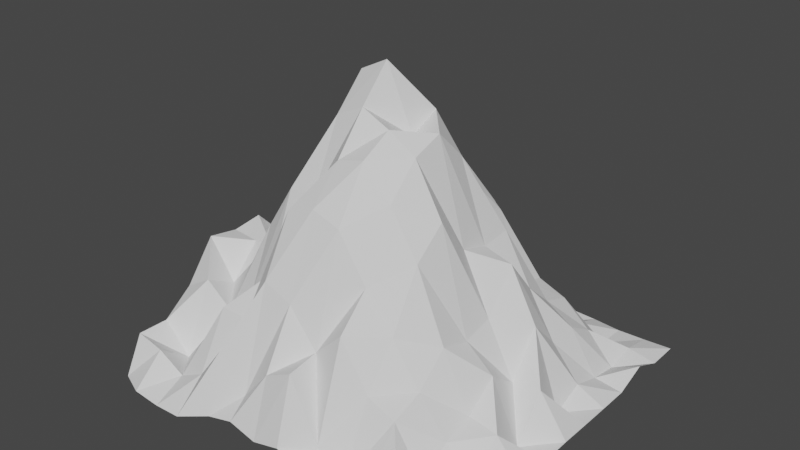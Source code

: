 # Source: 1_.blend  (saved by Blender 3.3.6; exported with 4.5.12 LTS)
import bpy
from mathutils import Matrix  # noqa: F401  (used for matrix-valued properties, if any)

bpy.ops.wm.read_factory_settings(use_empty=True)
scene = bpy.context.scene
scene.name = 'Scene'

# ---- collections
col_collection = bpy.data.collections.new('Collection'); scene.collection.children.link(col_collection)

# ---- world
world_world = bpy.data.worlds.new('World'); scene.world = world_world
world_world.use_nodes = True; world_world.node_tree.nodes.clear()
_N = world_world.node_tree.nodes; _L = world_world.node_tree.links
n0 = _N.new('ShaderNodeOutputWorld'); n0.name = 'World Output'; n0.location = (300, 300)
n1 = _N.new('ShaderNodeBackground'); n1.name = 'Background'; n1.location = (10, 300)
n1.inputs[0].default_value = (0.05088, 0.05088, 0.05088, 1.0)
_L.new(n1.outputs[0], n0.inputs[0])
n0.is_active_output = True
world_world.color = (0.05088, 0.05088, 0.05088)
world_world.use_sun_shadow = False
world_world.sun_shadow_jitter_overblur = 0.0

# ---- meshes
me_plane_002 = bpy.data.meshes.new('Plane.002')
me_plane_002.from_pydata([(3.072, -3.629, 0.0144), (1.504, -3.593, 0.01584), (1.625, -3.629, 0.02703), (1.746, -3.629, 0.01618), (1.866, -3.629, 0.02181), (1.987, -3.593, 0.04971), (2.107, -3.593, 0.08272), (2.228, -3.593, 0.05174), (2.348, -3.593, 0.08272), (2.469, -3.593, 0.04971), (2.589, -3.629, 0.02181), (2.71, -3.629, 0.01468), (2.83, -3.629, 0.01579), (2.951, -3.629, 0.01889), (3.072, -3.539, 0.01579), (3.072, -3.45, 0.01889), (3.072, -3.361, 0.01889), (3.072, -3.272, 0.01104), (3.072, -3.182, 0.02167), (3.072, -3.093, 0.0239), (3.072, -3.004, 0.02167), (3.072, -2.914, 0.02053), (3.072, -2.825, 0.02053), (3.072, -2.736, 0.07347), (3.072, -2.647, 0.01889), (3.072, -2.557, 0.02053), (1.504, -3.539, 0.177), (1.504, -3.45, 0.175), (1.504, -3.361, 0.2762), (1.504, -3.272, 0.4502), (1.504, -3.182, 0.4266), (1.504, -3.093, 0.4432), (1.504, -3.004, 0.3049), (1.504, -2.914, 0.4502), (1.504, -2.825, 0.2763), (1.504, -2.736, 0.1445), (1.504, -2.647, 0.08662), (1.504, -2.557, 0.1273), (1.625, -3.539, 0.1493), (1.625, -3.45, 0.04778), (1.625, -3.361, 0.3478), (1.625, -3.272, 0.2757), (1.625, -3.182, 0.4155), (1.625, -3.093, 0.2204), (1.625, -3.004, 0.3363), (1.625, -2.914, 0.2757), (1.625, -2.825, 0.3478), (1.625, -2.736, 0.1695), (1.625, -2.647, 0.1586), (1.625, -2.557, 0.09122), (1.746, -3.539, 0.08268), (1.746, -3.45, 0.1936), (1.746, -3.361, 0.2547), (1.746, -3.272, 0.4144), (1.746, -3.182, 0.455), (1.746, -3.093, 0.6067), (1.746, -3.004, 0.455), (1.746, -2.914, 0.4144), (1.746, -2.825, 0.2547), (1.746, -2.736, 0.2729), (1.746, -2.647, 0.1824), (1.746, -2.557, 0.1122), (1.866, -3.539, 0.1415), (1.866, -3.45, 0.3757), (1.866, -3.361, 0.3469), (1.866, -3.272, 0.6242), (1.866, -3.182, 0.6903), (1.866, -3.093, 0.8511), (1.866, -3.004, 0.8121), (1.866, -2.914, 0.6242), (1.866, -2.825, 0.548), (1.866, -2.736, 0.2539), (1.866, -2.647, 0.1175), (1.866, -2.557, 0.1574), (1.987, -3.539, 0.2982), (1.987, -3.45, 0.3719), (1.987, -3.361, 0.5025), (1.987, -3.272, 0.8124), (1.987, -3.182, 0.8227), (1.987, -3.093, 0.9925), (1.987, -3.004, 0.9445), (1.987, -2.914, 0.8917), (1.987, -2.825, 0.6242), (1.987, -2.736, 0.4144), (1.987, -2.647, 0.09923), (1.987, -2.557, 0.273), (2.107, -3.539, 0.1539), (2.107, -3.45, 0.5767), (2.107, -3.361, 0.8121), (2.107, -3.272, 0.8227), (2.107, -3.182, 1.096), (2.107, -3.093, 1.232), (2.107, -3.004, 0.9741), (2.107, -2.914, 0.9445), (2.107, -2.825, 0.611), (2.107, -2.736, 0.455), (2.107, -2.647, 0.1539), (2.107, -2.557, 0.2022), (2.228, -3.539, 0.2964), (2.228, -3.45, 0.5274), (2.228, -3.361, 0.8511), (2.228, -3.272, 0.9925), (2.228, -3.182, 1.152), (2.228, -3.093, 1.293), (2.228, -3.004, 1.152), (2.228, -2.914, 0.9925), (2.228, -2.825, 0.7718), (2.228, -2.736, 0.5274), (2.228, -2.647, 0.3757), (2.228, -2.557, 0.2647), (2.348, -3.539, 0.355), (2.348, -3.45, 0.3757), (2.348, -3.361, 0.8121), (2.348, -3.272, 1.024), (2.348, -3.182, 1.096), (2.348, -3.093, 1.03), (2.348, -3.004, 1.096), (2.348, -2.914, 0.8227), (2.348, -2.825, 0.7328), (2.348, -2.736, 0.5767), (2.348, -2.647, 0.1539), (2.348, -2.557, 0.105), (2.469, -3.539, 0.09719), (2.469, -3.45, 0.4937), (2.469, -3.361, 0.6242), (2.469, -3.272, 0.8917), (2.469, -3.182, 1.024), (2.469, -3.093, 1.072), (2.469, -3.004, 0.9445), (2.469, -2.914, 0.6906), (2.469, -2.825, 0.6242), (2.469, -2.736, 0.4144), (2.469, -2.647, 0.1765), (2.469, -2.557, 0.09308), (2.589, -3.539, 0.01973), (2.589, -3.45, 0.2964), (2.589, -3.361, 0.4687), (2.589, -3.272, 0.7035), (2.589, -3.182, 0.8121), (2.589, -3.093, 0.65), (2.589, -3.004, 0.611), (2.589, -2.914, 0.6242), (2.589, -2.825, 0.3469), (2.589, -2.736, 0.2964), (2.589, -2.647, 0.01973), (2.589, -2.557, 0.02297), (2.71, -3.539, 0.0663), (2.71, -3.45, 0.2493), (2.71, -3.361, 0.2964), (2.71, -3.272, 0.4144), (2.71, -3.182, 0.3757), (2.71, -3.093, 0.4056), (2.71, -3.004, 0.5767), (2.71, -2.914, 0.4144), (2.71, -2.825, 0.2964), (2.71, -2.736, 0.2493), (2.71, -2.647, 0.0663), (2.71, -2.557, 0.01917), (2.83, -3.539, 0.101), (2.83, -3.45, 0.0663), (2.83, -3.361, 0.1415), (2.83, -3.272, 0.1765), (2.83, -3.182, 0.2757), (2.83, -3.093, 0.1746), (2.83, -3.004, 0.355), (2.83, -2.914, 0.2189), (2.83, -2.825, 0.2208), (2.83, -2.736, 0.1456), (2.83, -2.647, 0.01717), (2.83, -2.557, 0.01104), (2.951, -3.539, 0.0144), (2.951, -3.45, 0.01607), (2.951, -3.361, 0.03955), (2.951, -3.272, 0.1541), (2.951, -3.182, 0.0209), (2.951, -3.093, 0.1955), (2.951, -3.004, 0.0209), (2.951, -2.914, 0.07733), (2.951, -2.825, 0.03645), (2.951, -2.736, 0.01468), (2.951, -2.647, 0.04093), (2.951, -2.557, 0.0144)], [], [(12, 13, 170, 158), (158, 170, 171, 159), (159, 171, 172, 160), (160, 172, 173, 161), (161, 173, 174, 162), (162, 174, 175, 163), (163, 175, 176, 164), (164, 176, 177, 165), (165, 177, 178, 166), (166, 178, 179, 167), (167, 179, 180, 168), (168, 180, 181, 169), (11, 12, 158, 146), (146, 158, 159, 147), (147, 159, 160, 148), (148, 160, 161, 149), (149, 161, 162, 150), (150, 162, 163, 151), (151, 163, 164, 152), (152, 164, 165, 153), (153, 165, 166, 154), (154, 166, 167, 155), (155, 167, 168, 156), (156, 168, 169, 157), (10, 11, 146, 134), (134, 146, 147, 135), (135, 147, 148, 136), (136, 148, 149, 137), (137, 149, 150, 138), (138, 150, 151, 139), (139, 151, 152, 140), (140, 152, 153, 141), (141, 153, 154, 142), (142, 154, 155, 143), (143, 155, 156, 144), (144, 156, 157, 145), (9, 10, 134, 122), (122, 134, 135, 123), (123, 135, 136, 124), (124, 136, 137, 125), (125, 137, 138, 126), (126, 138, 139, 127), (127, 139, 140, 128), (128, 140, 141, 129), (129, 141, 142, 130), (130, 142, 143, 131), (131, 143, 144, 132), (132, 144, 145, 133), (8, 9, 122, 110), (110, 122, 123, 111), (111, 123, 124, 112), (112, 124, 125, 113), (113, 125, 126, 114), (114, 126, 127, 115), (115, 127, 128, 116), (116, 128, 129, 117), (117, 129, 130, 118), (118, 130, 131, 119), (119, 131, 132, 120), (120, 132, 133, 121), (7, 8, 110, 98), (98, 110, 111, 99), (99, 111, 112, 100), (100, 112, 113, 101), (101, 113, 114, 102), (102, 114, 115, 103), (103, 115, 116, 104), (104, 116, 117, 105), (105, 117, 118, 106), (106, 118, 119, 107), (107, 119, 120, 108), (108, 120, 121, 109), (6, 7, 98, 86), (86, 98, 99, 87), (87, 99, 100, 88), (88, 100, 101, 89), (89, 101, 102, 90), (90, 102, 103, 91), (91, 103, 104, 92), (92, 104, 105, 93), (93, 105, 106, 94), (94, 106, 107, 95), (95, 107, 108, 96), (96, 108, 109, 97), (5, 6, 86, 74), (74, 86, 87, 75), (75, 87, 88, 76), (76, 88, 89, 77), (77, 89, 90, 78), (78, 90, 91, 79), (79, 91, 92, 80), (80, 92, 93, 81), (81, 93, 94, 82), (82, 94, 95, 83), (83, 95, 96, 84), (84, 96, 97, 85), (4, 5, 74, 62), (62, 74, 75, 63), (63, 75, 76, 64), (64, 76, 77, 65), (65, 77, 78, 66), (66, 78, 79, 67), (67, 79, 80, 68), (68, 80, 81, 69), (69, 81, 82, 70), (70, 82, 83, 71), (71, 83, 84, 72), (72, 84, 85, 73), (3, 4, 62, 50), (50, 62, 63, 51), (51, 63, 64, 52), (52, 64, 65, 53), (53, 65, 66, 54), (54, 66, 67, 55), (55, 67, 68, 56), (56, 68, 69, 57), (57, 69, 70, 58), (58, 70, 71, 59), (59, 71, 72, 60), (60, 72, 73, 61), (2, 3, 50, 38), (38, 50, 51, 39), (39, 51, 52, 40), (40, 52, 53, 41), (41, 53, 54, 42), (42, 54, 55, 43), (43, 55, 56, 44), (44, 56, 57, 45), (45, 57, 58, 46), (46, 58, 59, 47), (47, 59, 60, 48), (48, 60, 61, 49), (1, 2, 38, 26), (26, 38, 39, 27), (27, 39, 40, 28), (28, 40, 41, 29), (29, 41, 42, 30), (30, 42, 43, 31), (31, 43, 44, 32), (32, 44, 45, 33), (33, 45, 46, 34), (34, 46, 47, 35), (35, 47, 48, 36), (36, 48, 49, 37), (13, 0, 14, 170), (170, 14, 15, 171), (171, 15, 16, 172), (172, 16, 17, 173), (173, 17, 18, 174), (174, 18, 19, 175), (175, 19, 20, 176), (176, 20, 21, 177), (177, 21, 22, 178), (178, 22, 23, 179), (179, 23, 24, 180), (180, 24, 25, 181)])
_uv = me_plane_002.uv_layers.new(name='UVMap')
_uv.uv.foreach_set('vector', [0.9608, 0.0, 0.9804, 0.0, 0.9804, 0.01961, 0.9608, 0.01961, 0.9608, 0.01961, 0.9804, 0.01961, 0.9804, 0.03922, 0.9608, 0.03922, 0.9608, 0.03922, 0.9804, 0.03922, 0.9804, 0.05882, 0.9608, 0.05882, 0.9608, 0.05882, 0.9804, 0.05882, 0.9804, 0.07843, 0.9608, 0.07843, 0.9608, 0.07843, 0.9804, 0.07843, 0.9804, 0.09804, 0.9608, 0.09804, 0.9608, 0.09804, 0.9804, 0.09804, 0.9804, 0.1176, 0.9608, 0.1176, 0.9608, 0.1176, 0.9804, 0.1176, 0.9804, 0.1373, 0.9608, 0.1373, 0.9608, 0.1373, 0.9804, 0.1373, 0.9804, 0.1569, 0.9608, 0.1569, 0.9608, 0.1569, 0.9804, 0.1569, 0.9804, 0.1765, 0.9608, 0.1765, 0.9608, 0.1765, 0.9804, 0.1765, 0.9804, 0.1961, 0.9608, 0.1961, 0.9608, 0.1961, 0.9804, 0.1961, 0.9804, 0.2157, 0.9608, 0.2157, 0.9608, 0.2157, 0.9804, 0.2157, 0.9804, 0.2353, 0.9608, 0.2353, 0.9412, 0.0, 0.9608, 0.0, 0.9608, 0.01961, 0.9412, 0.01961, 0.9412, 0.01961, 0.9608, 0.01961, 0.9608, 0.03922, 0.9412, 0.03922, 0.9412, 0.03922, 0.9608, 0.03922, 0.9608, 0.05882, 0.9412, 0.05882, 0.9412, 0.05882, 0.9608, 0.05882, 0.9608, 0.07843, 0.9412, 0.07843, 0.9412, 0.07843, 0.9608, 0.07843, 0.9608, 0.09804, 0.9412, 0.09804, 0.9412, 0.09804, 0.9608, 0.09804, 0.9608, 0.1176, 0.9412, 0.1176, 0.9412, 0.1176, 0.9608, 0.1176, 0.9608, 0.1373, 0.9412, 0.1373, 0.9412, 0.1373, 0.9608, 0.1373, 0.9608, 0.1569, 0.9412, 0.1569, 0.9412, 0.1569, 0.9608, 0.1569, 0.9608, 0.1765, 0.9412, 0.1765, 0.9412, 0.1765, 0.9608, 0.1765, 0.9608, 0.1961, 0.9412, 0.1961, 0.9412, 0.1961, 0.9608, 0.1961, 0.9608, 0.2157, 0.9412, 0.2157, 0.9412, 0.2157, 0.9608, 0.2157, 0.9608, 0.2353, 0.9412, 0.2353, 0.9216, 0.0, 0.9412, 0.0, 0.9412, 0.01961, 0.9216, 0.01961, 0.9216, 0.01961, 0.9412, 0.01961, 0.9412, 0.03922, 0.9216, 0.03922, 0.9216, 0.03922, 0.9412, 0.03922, 0.9412, 0.05882, 0.9216, 0.05882, 0.9216, 0.05882, 0.9412, 0.05882, 0.9412, 0.07843, 0.9216, 0.07843, 0.9216, 0.07843, 0.9412, 0.07843, 0.9412, 0.09804, 0.9216, 0.09804, 0.9216, 0.09804, 0.9412, 0.09804, 0.9412, 0.1176, 0.9216, 0.1176, 0.9216, 0.1176, 0.9412, 0.1176, 0.9412, 0.1373, 0.9216, 0.1373, 0.9216, 0.1373, 0.9412, 0.1373, 0.9412, 0.1569, 0.9216, 0.1569, 0.9216, 0.1569, 0.9412, 0.1569, 0.9412, 0.1765, 0.9216, 0.1765, 0.9216, 0.1765, 0.9412, 0.1765, 0.9412, 0.1961, 0.9216, 0.1961, 0.9216, 0.1961, 0.9412, 0.1961, 0.9412, 0.2157, 0.9216, 0.2157, 0.9216, 0.2157, 0.9412, 0.2157, 0.9412, 0.2353, 0.9216, 0.2353, 0.902, 0.0, 0.9216, 0.0, 0.9216, 0.01961, 0.902, 0.01961, 0.902, 0.01961, 0.9216, 0.01961, 0.9216, 0.03922, 0.902, 0.03922, 0.902, 0.03922, 0.9216, 0.03922, 0.9216, 0.05882, 0.902, 0.05882, 0.902, 0.05882, 0.9216, 0.05882, 0.9216, 0.07843, 0.902, 0.07843, 0.902, 0.07843, 0.9216, 0.07843, 0.9216, 0.09804, 0.902, 0.09804, 0.902, 0.09804, 0.9216, 0.09804, 0.9216, 0.1176, 0.902, 0.1176, 0.902, 0.1176, 0.9216, 0.1176, 0.9216, 0.1373, 0.902, 0.1373, 0.902, 0.1373, 0.9216, 0.1373, 0.9216, 0.1569, 0.902, 0.1569, 0.902, 0.1569, 0.9216, 0.1569, 0.9216, 0.1765, 0.902, 0.1765, 0.902, 0.1765, 0.9216, 0.1765, 0.9216, 0.1961, 0.902, 0.1961, 0.902, 0.1961, 0.9216, 0.1961, 0.9216, 0.2157, 0.902, 0.2157, 0.902, 0.2157, 0.9216, 0.2157, 0.9216, 0.2353, 0.902, 0.2353, 0.8824, 0.0, 0.902, 0.0, 0.902, 0.01961, 0.8824, 0.01961, 0.8824, 0.01961, 0.902, 0.01961, 0.902, 0.03922, 0.8824, 0.03922, 0.8824, 0.03922, 0.902, 0.03922, 0.902, 0.05882, 0.8824, 0.05882, 0.8824, 0.05882, 0.902, 0.05882, 0.902, 0.07843, 0.8824, 0.07843, 0.8824, 0.07843, 0.902, 0.07843, 0.902, 0.09804, 0.8824, 0.09804, 0.8824, 0.09804, 0.902, 0.09804, 0.902, 0.1176, 0.8824, 0.1176, 0.8824, 0.1176, 0.902, 0.1176, 0.902, 0.1373, 0.8824, 0.1373, 0.8824, 0.1373, 0.902, 0.1373, 0.902, 0.1569, 0.8824, 0.1569, 0.8824, 0.1569, 0.902, 0.1569, 0.902, 0.1765, 0.8824, 0.1765, 0.8824, 0.1765, 0.902, 0.1765, 0.902, 0.1961, 0.8824, 0.1961, 0.8824, 0.1961, 0.902, 0.1961, 0.902, 0.2157, 0.8824, 0.2157, 0.8824, 0.2157, 0.902, 0.2157, 0.902, 0.2353, 0.8824, 0.2353, 0.8627, 0.0, 0.8824, 0.0, 0.8824, 0.01961, 0.8627, 0.01961, 0.8627, 0.01961, 0.8824, 0.01961, 0.8824, 0.03922, 0.8627, 0.03922, 0.8627, 0.03922, 0.8824, 0.03922, 0.8824, 0.05882, 0.8627, 0.05882, 0.8627, 0.05882, 0.8824, 0.05882, 0.8824, 0.07843, 0.8627, 0.07843, 0.8627, 0.07843, 0.8824, 0.07843, 0.8824, 0.09804, 0.8627, 0.09804, 0.8627, 0.09804, 0.8824, 0.09804, 0.8824, 0.1176, 0.8627, 0.1176, 0.8627, 0.1176, 0.8824, 0.1176, 0.8824, 0.1373, 0.8627, 0.1373, 0.8627, 0.1373, 0.8824, 0.1373, 0.8824, 0.1569, 0.8627, 0.1569, 0.8627, 0.1569, 0.8824, 0.1569, 0.8824, 0.1765, 0.8627, 0.1765, 0.8627, 0.1765, 0.8824, 0.1765, 0.8824, 0.1961, 0.8627, 0.1961, 0.8627, 0.1961, 0.8824, 0.1961, 0.8824, 0.2157, 0.8627, 0.2157, 0.8627, 0.2157, 0.8824, 0.2157, 0.8824, 0.2353, 0.8627, 0.2353, 0.8431, 0.0, 0.8627, 0.0, 0.8627, 0.01961, 0.8431, 0.01961, 0.8431, 0.01961, 0.8627, 0.01961, 0.8627, 0.03922, 0.8431, 0.03922, 0.8431, 0.03922, 0.8627, 0.03922, 0.8627, 0.05882, 0.8431, 0.05882, 0.8431, 0.05882, 0.8627, 0.05882, 0.8627, 0.07843, 0.8431, 0.07843, 0.8431, 0.07843, 0.8627, 0.07843, 0.8627, 0.09804, 0.8431, 0.09804, 0.8431, 0.09804, 0.8627, 0.09804, 0.8627, 0.1176, 0.8431, 0.1176, 0.8431, 0.1176, 0.8627, 0.1176, 0.8627, 0.1373, 0.8431, 0.1373, 0.8431, 0.1373, 0.8627, 0.1373, 0.8627, 0.1569, 0.8431, 0.1569, 0.8431, 0.1569, 0.8627, 0.1569, 0.8627, 0.1765, 0.8431, 0.1765, 0.8431, 0.1765, 0.8627, 0.1765, 0.8627, 0.1961, 0.8431, 0.1961, 0.8431, 0.1961, 0.8627, 0.1961, 0.8627, 0.2157, 0.8431, 0.2157, 0.8431, 0.2157, 0.8627, 0.2157, 0.8627, 0.2353, 0.8431, 0.2353, 0.8235, 0.0, 0.8431, 0.0, 0.8431, 0.01961, 0.8235, 0.01961, 0.8235, 0.01961, 0.8431, 0.01961, 0.8431, 0.03922, 0.8235, 0.03922, 0.8235, 0.03922, 0.8431, 0.03922, 0.8431, 0.05882, 0.8235, 0.05882, 0.8235, 0.05882, 0.8431, 0.05882, 0.8431, 0.07843, 0.8235, 0.07843, 0.8235, 0.07843, 0.8431, 0.07843, 0.8431, 0.09804, 0.8235, 0.09804, 0.8235, 0.09804, 0.8431, 0.09804, 0.8431, 0.1176, 0.8235, 0.1176, 0.8235, 0.1176, 0.8431, 0.1176, 0.8431, 0.1373, 0.8235, 0.1373, 0.8235, 0.1373, 0.8431, 0.1373, 0.8431, 0.1569, 0.8235, 0.1569, 0.8235, 0.1569, 0.8431, 0.1569, 0.8431, 0.1765, 0.8235, 0.1765, 0.8235, 0.1765, 0.8431, 0.1765, 0.8431, 0.1961, 0.8235, 0.1961, 0.8235, 0.1961, 0.8431, 0.1961, 0.8431, 0.2157, 0.8235, 0.2157, 0.8235, 0.2157, 0.8431, 0.2157, 0.8431, 0.2353, 0.8235, 0.2353, 0.8039, 0.0, 0.8235, 0.0, 0.8235, 0.01961, 0.8039, 0.01961, 0.8039, 0.01961, 0.8235, 0.01961, 0.8235, 0.03922, 0.8039, 0.03922, 0.8039, 0.03922, 0.8235, 0.03922, 0.8235, 0.05882, 0.8039, 0.05882, 0.8039, 0.05882, 0.8235, 0.05882, 0.8235, 0.07843, 0.8039, 0.07843, 0.8039, 0.07843, 0.8235, 0.07843, 0.8235, 0.09804, 0.8039, 0.09804, 0.8039, 0.09804, 0.8235, 0.09804, 0.8235, 0.1176, 0.8039, 0.1176, 0.8039, 0.1176, 0.8235, 0.1176, 0.8235, 0.1373, 0.8039, 0.1373, 0.8039, 0.1373, 0.8235, 0.1373, 0.8235, 0.1569, 0.8039, 0.1569, 0.8039, 0.1569, 0.8235, 0.1569, 0.8235, 0.1765, 0.8039, 0.1765, 0.8039, 0.1765, 0.8235, 0.1765, 0.8235, 0.1961, 0.8039, 0.1961, 0.8039, 0.1961, 0.8235, 0.1961, 0.8235, 0.2157, 0.8039, 0.2157, 0.8039, 0.2157, 0.8235, 0.2157, 0.8235, 0.2353, 0.8039, 0.2353, 0.7843, 0.0, 0.8039, 0.0, 0.8039, 0.01961, 0.7843, 0.01961, 0.7843, 0.01961, 0.8039, 0.01961, 0.8039, 0.03922, 0.7843, 0.03922, 0.7843, 0.03922, 0.8039, 0.03922, 0.8039, 0.05882, 0.7843, 0.05882, 0.7843, 0.05882, 0.8039, 0.05882, 0.8039, 0.07843, 0.7843, 0.07843, 0.7843, 0.07843, 0.8039, 0.07843, 0.8039, 0.09804, 0.7843, 0.09804, 0.7843, 0.09804, 0.8039, 0.09804, 0.8039, 0.1176, 0.7843, 0.1176, 0.7843, 0.1176, 0.8039, 0.1176, 0.8039, 0.1373, 0.7843, 0.1373, 0.7843, 0.1373, 0.8039, 0.1373, 0.8039, 0.1569, 0.7843, 0.1569, 0.7843, 0.1569, 0.8039, 0.1569, 0.8039, 0.1765, 0.7843, 0.1765, 0.7843, 0.1765, 0.8039, 0.1765, 0.8039, 0.1961, 0.7843, 0.1961, 0.7843, 0.1961, 0.8039, 0.1961, 0.8039, 0.2157, 0.7843, 0.2157, 0.7843, 0.2157, 0.8039, 0.2157, 0.8039, 0.2353, 0.7843, 0.2353, 0.7647, 0.0, 0.7843, 0.0, 0.7843, 0.01961, 0.7647, 0.01961, 0.7647, 0.01961, 0.7843, 0.01961, 0.7843, 0.03922, 0.7647, 0.03922, 0.7647, 0.03922, 0.7843, 0.03922, 0.7843, 0.05882, 0.7647, 0.05882, 0.7647, 0.05882, 0.7843, 0.05882, 0.7843, 0.07843, 0.7647, 0.07843, 0.7647, 0.07843, 0.7843, 0.07843, 0.7843, 0.09804, 0.7647, 0.09804, 0.7647, 0.09804, 0.7843, 0.09804, 0.7843, 0.1176, 0.7647, 0.1176, 0.7647, 0.1176, 0.7843, 0.1176, 0.7843, 0.1373, 0.7647, 0.1373, 0.7647, 0.1373, 0.7843, 0.1373, 0.7843, 0.1569, 0.7647, 0.1569, 0.7647, 0.1569, 0.7843, 0.1569, 0.7843, 0.1765, 0.7647, 0.1765, 0.7647, 0.1765, 0.7843, 0.1765, 0.7843, 0.1961, 0.7647, 0.1961, 0.7647, 0.1961, 0.7843, 0.1961, 0.7843, 0.2157, 0.7647, 0.2157, 0.7647, 0.2157, 0.7843, 0.2157, 0.7843, 0.2353, 0.7647, 0.2353, 0.7451, 0.0, 0.7647, 0.0, 0.7647, 0.01961, 0.7451, 0.01961, 0.7451, 0.01961, 0.7647, 0.01961, 0.7647, 0.03922, 0.7451, 0.03922, 0.7451, 0.03922, 0.7647, 0.03922, 0.7647, 0.05882, 0.7451, 0.05882, 0.7451, 0.05882, 0.7647, 0.05882, 0.7647, 0.07843, 0.7451, 0.07843, 0.7451, 0.07843, 0.7647, 0.07843, 0.7647, 0.09804, 0.7451, 0.09804, 0.7451, 0.09804, 0.7647, 0.09804, 0.7647, 0.1176, 0.7451, 0.1176, 0.7451, 0.1176, 0.7647, 0.1176, 0.7647, 0.1373, 0.7451, 0.1373, 0.7451, 0.1373, 0.7647, 0.1373, 0.7647, 0.1569, 0.7451, 0.1569, 0.7451, 0.1569, 0.7647, 0.1569, 0.7647, 0.1765, 0.7451, 0.1765, 0.7451, 0.1765, 0.7647, 0.1765, 0.7647, 0.1961, 0.7451, 0.1961, 0.7451, 0.1961, 0.7647, 0.1961, 0.7647, 0.2157, 0.7451, 0.2157, 0.7451, 0.2157, 0.7647, 0.2157, 0.7647, 0.2353, 0.7451, 0.2353, 0.9804, 0.0, 1.0, 0.0, 1.0, 0.01961, 0.9804, 0.01961, 0.9804, 0.01961, 1.0, 0.01961, 1.0, 0.03922, 0.9804, 0.03922, 0.9804, 0.03922, 1.0, 0.03922, 1.0, 0.05882, 0.9804, 0.05882, 0.9804, 0.05882, 1.0, 0.05882, 1.0, 0.07843, 0.9804, 0.07843, 0.9804, 0.07843, 1.0, 0.07843, 1.0, 0.09804, 0.9804, 0.09804, 0.9804, 0.09804, 1.0, 0.09804, 1.0, 0.1176, 0.9804, 0.1176, 0.9804, 0.1176, 1.0, 0.1176, 1.0, 0.1373, 0.9804, 0.1373, 0.9804, 0.1373, 1.0, 0.1373, 1.0, 0.1569, 0.9804, 0.1569, 0.9804, 0.1569, 1.0, 0.1569, 1.0, 0.1765, 0.9804, 0.1765, 0.9804, 0.1765, 1.0, 0.1765, 1.0, 0.1961, 0.9804, 0.1961, 0.9804, 0.1961, 1.0, 0.1961, 1.0, 0.2157, 0.9804, 0.2157, 0.9804, 0.2157, 1.0, 0.2157, 1.0, 0.2353, 0.9804, 0.2353])
me_plane_002.update()

# ---- objects
ob_plane_002 = bpy.data.objects.new('Plane.002', me_plane_002)

# ---- transforms, parenting, visibility, modifiers, constraints
ob_plane_002.location = (-8.693, 43.08, -11.52)
ob_plane_002.scale = (10.0, 14.97, 10.0)

# ---- collection membership
col_collection.objects.link(ob_plane_002)

# ---- scene / render settings (as saved in the file)
scene.frame_start = 1; scene.frame_end = 250; scene.frame_set(1)
scene.render.engine = 'BLENDER_EEVEE_NEXT'
scene.cycles.sampling_pattern = 'TABULATED_SOBOL'
scene.cycles.use_light_tree = False
scene.view_settings.view_transform = 'Filmic'
bpy.context.view_layer.update()

# ---- added for rendering (the .blend has no active camera and no usable light): camera, sun
cam_auto = bpy.data.cameras.new('AutoCamera')
cam_auto.lens = 50.0
cam_auto.sensor_width = 36.0
cam_auto.clip_end = 1000.0
ob_auto_camera = bpy.data.objects.new('AutoCamera', cam_auto)
scene.collection.objects.link(ob_auto_camera)
ob_auto_camera.location = (38.0834, -31.8973, 14.1175)
ob_auto_camera.rotation_euler = (1.09748, -7.21219e-08, 0.694738)
scene.camera = ob_auto_camera
light_auto_sun = bpy.data.lights.new('AutoSun', 'SUN')
light_auto_sun.energy = 3.0
light_auto_sun.angle = 0.0523599
ob_auto_sun = bpy.data.objects.new('AutoSun', light_auto_sun)
scene.collection.objects.link(ob_auto_sun)
ob_auto_sun.rotation_euler = (0.872665, 0.174533, 0.523599)
bpy.context.view_layer.update()
